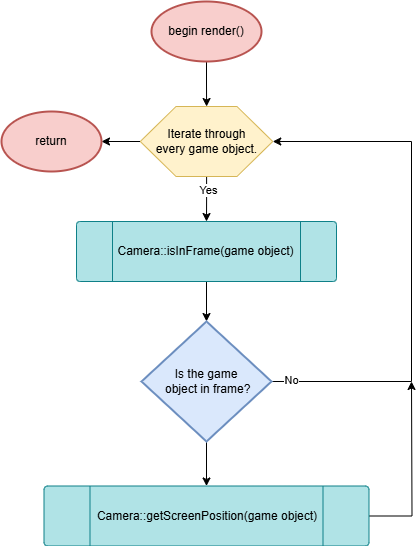

The diagram above was exported from draw.io. Its source (the exported page's mxGraphModel, read from the mxfile embedded in the PNG):
<mxGraphModel dx="1434" dy="686" grid="1" gridSize="10" guides="1" tooltips="1" connect="1" arrows="1" fold="1" page="1" pageScale="1" pageWidth="827" pageHeight="1169" math="0" shadow="0">
  <root>
    <mxCell id="WIyWlLk6GJQsqaUBKTNV-0" />
    <mxCell id="WIyWlLk6GJQsqaUBKTNV-1" parent="WIyWlLk6GJQsqaUBKTNV-0" />
    <mxCell id="invOCkcIcbLmiKsoY9c3-17" value="" style="edgeStyle=orthogonalEdgeStyle;rounded=0;orthogonalLoop=1;jettySize=auto;html=1;" edge="1" parent="WIyWlLk6GJQsqaUBKTNV-1" source="invOCkcIcbLmiKsoY9c3-0" target="invOCkcIcbLmiKsoY9c3-4">
      <mxGeometry relative="1" as="geometry" />
    </mxCell>
    <mxCell id="invOCkcIcbLmiKsoY9c3-0" value="begin render()" style="strokeWidth=2;html=1;shape=mxgraph.flowchart.start_1;whiteSpace=wrap;fillColor=#f8cecc;strokeColor=#b85450;" vertex="1" parent="WIyWlLk6GJQsqaUBKTNV-1">
      <mxGeometry x="320" y="40" width="110" height="60" as="geometry" />
    </mxCell>
    <mxCell id="invOCkcIcbLmiKsoY9c3-9" value="" style="edgeStyle=orthogonalEdgeStyle;rounded=0;orthogonalLoop=1;jettySize=auto;html=1;" edge="1" parent="WIyWlLk6GJQsqaUBKTNV-1" source="invOCkcIcbLmiKsoY9c3-4" target="invOCkcIcbLmiKsoY9c3-5">
      <mxGeometry relative="1" as="geometry" />
    </mxCell>
    <mxCell id="invOCkcIcbLmiKsoY9c3-14" value="Yes" style="edgeLabel;html=1;align=center;verticalAlign=middle;resizable=0;points=[];" vertex="1" connectable="0" parent="invOCkcIcbLmiKsoY9c3-9">
      <mxGeometry x="-0.44" y="1" relative="1" as="geometry">
        <mxPoint as="offset" />
      </mxGeometry>
    </mxCell>
    <mxCell id="invOCkcIcbLmiKsoY9c3-16" value="" style="edgeStyle=orthogonalEdgeStyle;rounded=0;orthogonalLoop=1;jettySize=auto;html=1;" edge="1" parent="WIyWlLk6GJQsqaUBKTNV-1" source="invOCkcIcbLmiKsoY9c3-4" target="invOCkcIcbLmiKsoY9c3-15">
      <mxGeometry relative="1" as="geometry" />
    </mxCell>
    <mxCell id="invOCkcIcbLmiKsoY9c3-4" value="Iterate through&lt;div&gt;every game object.&lt;/div&gt;" style="verticalLabelPosition=middle;verticalAlign=middle;html=1;shape=hexagon;perimeter=hexagonPerimeter2;arcSize=6;size=0.27;labelPosition=center;align=center;whiteSpace=wrap;fillColor=#fff2cc;strokeColor=#d6b656;" vertex="1" parent="WIyWlLk6GJQsqaUBKTNV-1">
      <mxGeometry x="308.75" y="145" width="132.5" height="70" as="geometry" />
    </mxCell>
    <mxCell id="invOCkcIcbLmiKsoY9c3-10" value="" style="edgeStyle=orthogonalEdgeStyle;rounded=0;orthogonalLoop=1;jettySize=auto;html=1;" edge="1" parent="WIyWlLk6GJQsqaUBKTNV-1" source="invOCkcIcbLmiKsoY9c3-5" target="invOCkcIcbLmiKsoY9c3-6">
      <mxGeometry relative="1" as="geometry" />
    </mxCell>
    <mxCell id="invOCkcIcbLmiKsoY9c3-5" value="Camera::isInFrame(game object)" style="verticalLabelPosition=middle;verticalAlign=middle;html=1;shape=process;whiteSpace=wrap;rounded=1;size=0.14;arcSize=6;labelPosition=center;align=center;fillColor=#b0e3e6;strokeColor=#0e8088;" vertex="1" parent="WIyWlLk6GJQsqaUBKTNV-1">
      <mxGeometry x="245" y="260" width="260" height="60" as="geometry" />
    </mxCell>
    <mxCell id="invOCkcIcbLmiKsoY9c3-7" style="edgeStyle=orthogonalEdgeStyle;rounded=0;orthogonalLoop=1;jettySize=auto;html=1;entryX=1;entryY=0.5;entryDx=0;entryDy=0;" edge="1" parent="WIyWlLk6GJQsqaUBKTNV-1" source="invOCkcIcbLmiKsoY9c3-6" target="invOCkcIcbLmiKsoY9c3-4">
      <mxGeometry relative="1" as="geometry">
        <Array as="points">
          <mxPoint x="580" y="420" />
          <mxPoint x="580" y="180" />
        </Array>
      </mxGeometry>
    </mxCell>
    <mxCell id="invOCkcIcbLmiKsoY9c3-8" value="No" style="edgeLabel;html=1;align=center;verticalAlign=middle;resizable=0;points=[];" vertex="1" connectable="0" parent="invOCkcIcbLmiKsoY9c3-7">
      <mxGeometry x="-0.9277" y="2" relative="1" as="geometry">
        <mxPoint as="offset" />
      </mxGeometry>
    </mxCell>
    <mxCell id="invOCkcIcbLmiKsoY9c3-12" value="" style="edgeStyle=orthogonalEdgeStyle;rounded=0;orthogonalLoop=1;jettySize=auto;html=1;" edge="1" parent="WIyWlLk6GJQsqaUBKTNV-1" source="invOCkcIcbLmiKsoY9c3-6" target="invOCkcIcbLmiKsoY9c3-11">
      <mxGeometry relative="1" as="geometry" />
    </mxCell>
    <mxCell id="invOCkcIcbLmiKsoY9c3-6" value="Is the game&lt;div&gt;&amp;nbsp;object in frame?&lt;/div&gt;" style="strokeWidth=2;html=1;shape=mxgraph.flowchart.decision;whiteSpace=wrap;fillColor=#dae8fc;strokeColor=#6c8ebf;" vertex="1" parent="WIyWlLk6GJQsqaUBKTNV-1">
      <mxGeometry x="310" y="360" width="130" height="120" as="geometry" />
    </mxCell>
    <mxCell id="invOCkcIcbLmiKsoY9c3-13" style="edgeStyle=orthogonalEdgeStyle;rounded=0;orthogonalLoop=1;jettySize=auto;html=1;" edge="1" parent="WIyWlLk6GJQsqaUBKTNV-1" source="invOCkcIcbLmiKsoY9c3-11">
      <mxGeometry relative="1" as="geometry">
        <mxPoint x="580" y="420" as="targetPoint" />
      </mxGeometry>
    </mxCell>
    <mxCell id="invOCkcIcbLmiKsoY9c3-11" value="Camera::getScreenPosition(game object)" style="verticalLabelPosition=middle;verticalAlign=middle;html=1;shape=process;whiteSpace=wrap;rounded=1;size=0.14;arcSize=6;labelPosition=center;align=center;fillColor=#b0e3e6;strokeColor=#0e8088;" vertex="1" parent="WIyWlLk6GJQsqaUBKTNV-1">
      <mxGeometry x="212.5" y="524.5" width="325" height="60" as="geometry" />
    </mxCell>
    <mxCell id="invOCkcIcbLmiKsoY9c3-15" value="return" style="strokeWidth=2;html=1;shape=mxgraph.flowchart.start_1;whiteSpace=wrap;fillColor=#f8cecc;strokeColor=#b85450;" vertex="1" parent="WIyWlLk6GJQsqaUBKTNV-1">
      <mxGeometry x="170" y="150" width="100" height="60" as="geometry" />
    </mxCell>
  </root>
</mxGraphModel>